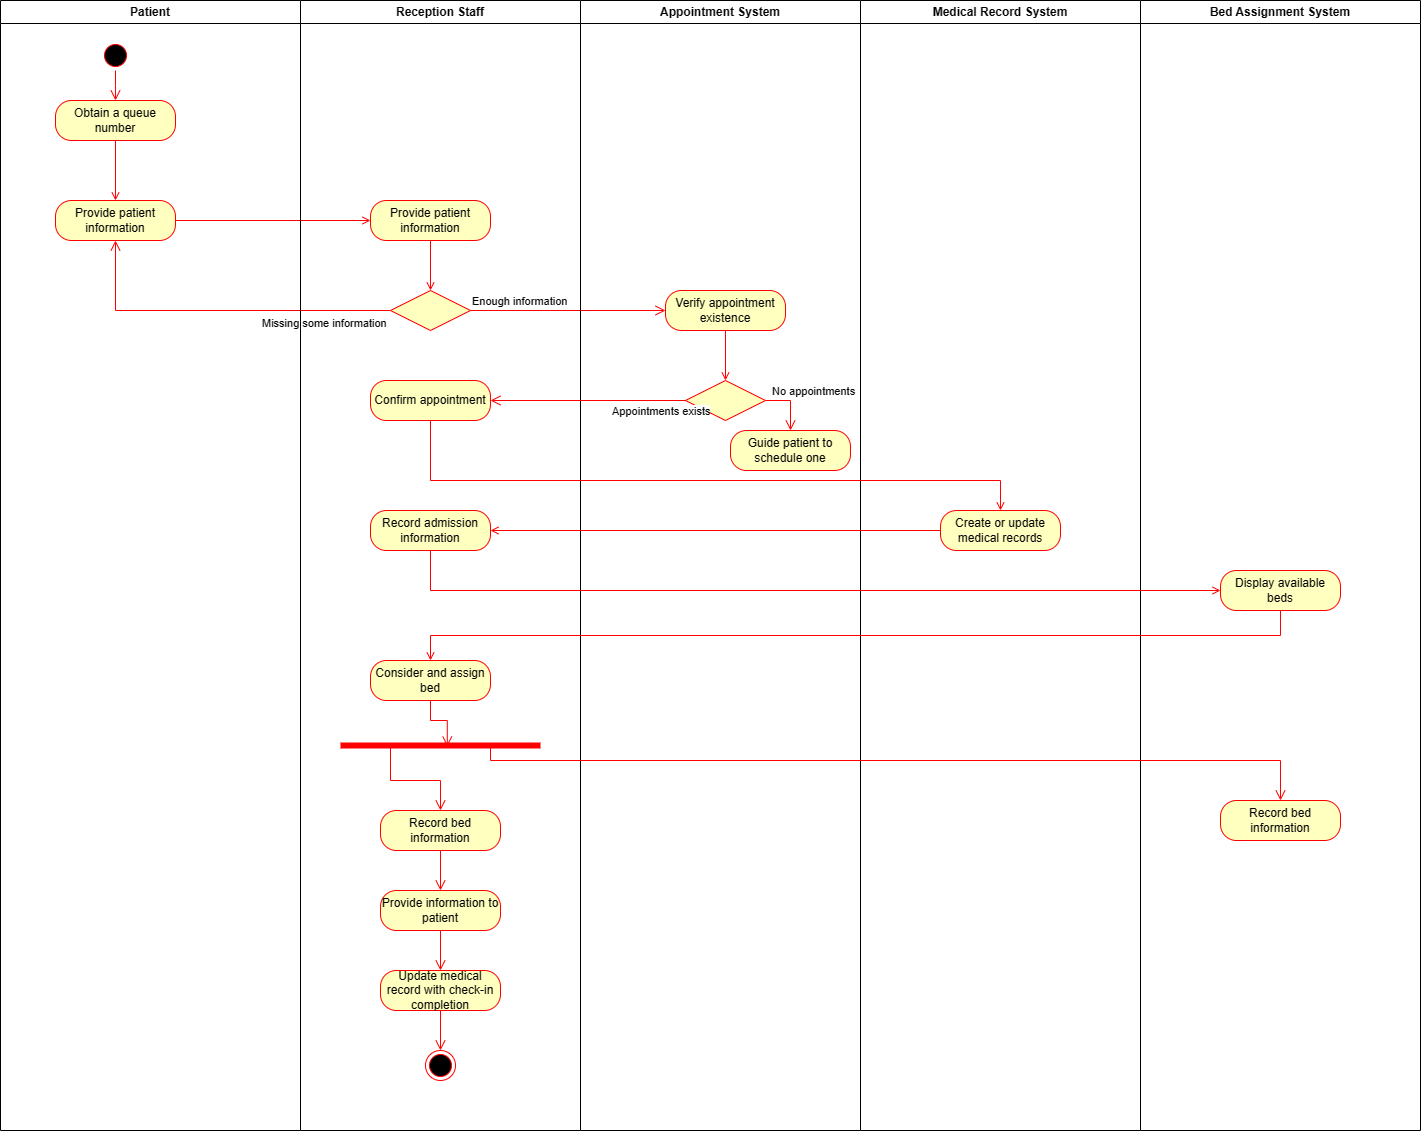

The diagram above was exported from draw.io. Its source (the exported page's mxGraphModel, read from the mxfile embedded in the PNG):
<mxGraphModel dx="698" dy="526" grid="1" gridSize="10" guides="1" tooltips="1" connect="1" arrows="1" fold="1" page="1" pageScale="1" pageWidth="827" pageHeight="1169" math="0" shadow="0">
  <root>
    <mxCell id="0" />
    <mxCell id="1" parent="0" />
    <mxCell id="deOiJ6Z60XNxLAlAElMC-1" value="Patient" style="swimlane;whiteSpace=wrap" parent="1" vertex="1">
      <mxGeometry x="100" y="100" width="300" height="1130" as="geometry" />
    </mxCell>
    <mxCell id="deOiJ6Z60XNxLAlAElMC-2" value="" style="ellipse;shape=startState;fillColor=#000000;strokeColor=#ff0000;" parent="deOiJ6Z60XNxLAlAElMC-1" vertex="1">
      <mxGeometry x="100" y="40" width="30" height="30" as="geometry" />
    </mxCell>
    <mxCell id="deOiJ6Z60XNxLAlAElMC-3" value="" style="edgeStyle=elbowEdgeStyle;elbow=horizontal;verticalAlign=bottom;endArrow=open;endSize=8;strokeColor=#FF0000;endFill=1;rounded=0;entryX=0.5;entryY=0;entryDx=0;entryDy=0;" parent="deOiJ6Z60XNxLAlAElMC-1" source="deOiJ6Z60XNxLAlAElMC-2" target="deOiJ6Z60XNxLAlAElMC-46" edge="1">
      <mxGeometry x="100" y="40" as="geometry">
        <mxPoint x="115" y="110" as="targetPoint" />
      </mxGeometry>
    </mxCell>
    <mxCell id="deOiJ6Z60XNxLAlAElMC-6" value="" style="endArrow=open;strokeColor=#FF0000;endFill=1;rounded=0;exitX=0.5;exitY=1;exitDx=0;exitDy=0;entryX=0.5;entryY=0;entryDx=0;entryDy=0;" parent="deOiJ6Z60XNxLAlAElMC-1" source="deOiJ6Z60XNxLAlAElMC-46" target="deOiJ6Z60XNxLAlAElMC-48" edge="1">
      <mxGeometry relative="1" as="geometry">
        <mxPoint x="115" y="160" as="sourcePoint" />
        <mxPoint x="115" y="190" as="targetPoint" />
      </mxGeometry>
    </mxCell>
    <mxCell id="deOiJ6Z60XNxLAlAElMC-46" value="Obtain a queue number" style="rounded=1;whiteSpace=wrap;html=1;arcSize=40;fontColor=#000000;fillColor=#ffffc0;strokeColor=#ff0000;" parent="deOiJ6Z60XNxLAlAElMC-1" vertex="1">
      <mxGeometry x="55" y="100" width="120" height="40" as="geometry" />
    </mxCell>
    <mxCell id="deOiJ6Z60XNxLAlAElMC-48" value="Provide patient information" style="rounded=1;whiteSpace=wrap;html=1;arcSize=40;fontColor=#000000;fillColor=#ffffc0;strokeColor=#ff0000;" parent="deOiJ6Z60XNxLAlAElMC-1" vertex="1">
      <mxGeometry x="55" y="200" width="120" height="40" as="geometry" />
    </mxCell>
    <mxCell id="deOiJ6Z60XNxLAlAElMC-29" value="Appointment System" style="swimlane;whiteSpace=wrap" parent="1" vertex="1">
      <mxGeometry x="680" y="100" width="280" height="1130" as="geometry" />
    </mxCell>
    <mxCell id="deOiJ6Z60XNxLAlAElMC-63" value="Verify appointment existence" style="rounded=1;whiteSpace=wrap;html=1;arcSize=40;fontColor=#000000;fillColor=#ffffc0;strokeColor=#ff0000;" parent="deOiJ6Z60XNxLAlAElMC-29" vertex="1">
      <mxGeometry x="85" y="290" width="120" height="40" as="geometry" />
    </mxCell>
    <mxCell id="deOiJ6Z60XNxLAlAElMC-64" value="" style="rhombus;whiteSpace=wrap;html=1;fontColor=#000000;fillColor=#ffffc0;strokeColor=#ff0000;" parent="deOiJ6Z60XNxLAlAElMC-29" vertex="1">
      <mxGeometry x="105" y="380" width="80" height="40" as="geometry" />
    </mxCell>
    <mxCell id="deOiJ6Z60XNxLAlAElMC-67" value="Guide patient to schedule one" style="rounded=1;whiteSpace=wrap;html=1;arcSize=40;fontColor=#000000;fillColor=#ffffc0;strokeColor=#ff0000;" parent="deOiJ6Z60XNxLAlAElMC-29" vertex="1">
      <mxGeometry x="150" y="430" width="120" height="40" as="geometry" />
    </mxCell>
    <mxCell id="deOiJ6Z60XNxLAlAElMC-65" value="No appointments" style="edgeStyle=orthogonalEdgeStyle;html=1;align=left;verticalAlign=bottom;endArrow=open;endSize=8;strokeColor=#ff0000;rounded=0;exitX=1;exitY=0.5;exitDx=0;exitDy=0;entryX=0.5;entryY=0;entryDx=0;entryDy=0;" parent="deOiJ6Z60XNxLAlAElMC-29" source="deOiJ6Z60XNxLAlAElMC-64" target="deOiJ6Z60XNxLAlAElMC-67" edge="1">
      <mxGeometry x="-0.8182" relative="1" as="geometry">
        <mxPoint x="-240" y="410" as="targetPoint" />
        <mxPoint x="-40" y="410" as="sourcePoint" />
        <mxPoint as="offset" />
      </mxGeometry>
    </mxCell>
    <mxCell id="litQJLTtcFe1SSfDvkDA-1" value="" style="endArrow=open;strokeColor=#FF0000;endFill=1;rounded=0;exitX=0.5;exitY=1;exitDx=0;exitDy=0;edgeStyle=orthogonalEdgeStyle;entryX=0.5;entryY=0;entryDx=0;entryDy=0;" parent="deOiJ6Z60XNxLAlAElMC-29" source="deOiJ6Z60XNxLAlAElMC-63" target="deOiJ6Z60XNxLAlAElMC-64" edge="1">
      <mxGeometry relative="1" as="geometry">
        <mxPoint x="370" y="540" as="sourcePoint" />
        <mxPoint x="145" y="390" as="targetPoint" />
      </mxGeometry>
    </mxCell>
    <mxCell id="deOiJ6Z60XNxLAlAElMC-44" value="Enough information" style="edgeStyle=orthogonalEdgeStyle;html=1;align=left;verticalAlign=bottom;endArrow=open;endSize=8;strokeColor=#ff0000;rounded=0;entryX=0;entryY=0.5;entryDx=0;entryDy=0;" parent="1" source="deOiJ6Z60XNxLAlAElMC-43" target="deOiJ6Z60XNxLAlAElMC-63" edge="1">
      <mxGeometry x="-1" relative="1" as="geometry">
        <mxPoint x="790" y="410" as="targetPoint" />
        <mxPoint as="offset" />
      </mxGeometry>
    </mxCell>
    <mxCell id="deOiJ6Z60XNxLAlAElMC-45" value="Missing some information" style="edgeStyle=orthogonalEdgeStyle;html=1;align=left;verticalAlign=top;endArrow=open;endSize=8;strokeColor=#ff0000;rounded=0;entryX=0.5;entryY=1;entryDx=0;entryDy=0;" parent="1" source="deOiJ6Z60XNxLAlAElMC-43" target="deOiJ6Z60XNxLAlAElMC-48" edge="1">
      <mxGeometry x="-0.2464" relative="1" as="geometry">
        <mxPoint x="500" y="480" as="targetPoint" />
        <mxPoint as="offset" />
      </mxGeometry>
    </mxCell>
    <mxCell id="deOiJ6Z60XNxLAlAElMC-50" value="" style="endArrow=open;strokeColor=#FF0000;endFill=1;rounded=0;exitX=1;exitY=0.5;exitDx=0;exitDy=0;entryX=0;entryY=0.5;entryDx=0;entryDy=0;" parent="1" source="deOiJ6Z60XNxLAlAElMC-48" target="deOiJ6Z60XNxLAlAElMC-61" edge="1">
      <mxGeometry relative="1" as="geometry">
        <mxPoint x="225" y="250" as="sourcePoint" />
        <mxPoint x="225" y="310" as="targetPoint" />
      </mxGeometry>
    </mxCell>
    <mxCell id="deOiJ6Z60XNxLAlAElMC-51" value="Reception Staff" style="swimlane;whiteSpace=wrap" parent="1" vertex="1">
      <mxGeometry x="400" y="100" width="280" height="1130" as="geometry" />
    </mxCell>
    <mxCell id="deOiJ6Z60XNxLAlAElMC-43" value="" style="rhombus;whiteSpace=wrap;html=1;fontColor=#000000;fillColor=#ffffc0;strokeColor=#ff0000;" parent="deOiJ6Z60XNxLAlAElMC-51" vertex="1">
      <mxGeometry x="90" y="290" width="80" height="40" as="geometry" />
    </mxCell>
    <mxCell id="deOiJ6Z60XNxLAlAElMC-61" value="Provide patient information" style="rounded=1;whiteSpace=wrap;html=1;arcSize=40;fontColor=#000000;fillColor=#ffffc0;strokeColor=#ff0000;" parent="deOiJ6Z60XNxLAlAElMC-51" vertex="1">
      <mxGeometry x="70" y="200" width="120" height="40" as="geometry" />
    </mxCell>
    <mxCell id="deOiJ6Z60XNxLAlAElMC-62" value="" style="endArrow=open;strokeColor=#FF0000;endFill=1;rounded=0;exitX=0.5;exitY=1;exitDx=0;exitDy=0;entryX=0.5;entryY=0;entryDx=0;entryDy=0;" parent="deOiJ6Z60XNxLAlAElMC-51" source="deOiJ6Z60XNxLAlAElMC-61" target="deOiJ6Z60XNxLAlAElMC-43" edge="1">
      <mxGeometry relative="1" as="geometry">
        <mxPoint x="60" y="270" as="sourcePoint" />
        <mxPoint x="255" y="270" as="targetPoint" />
      </mxGeometry>
    </mxCell>
    <mxCell id="deOiJ6Z60XNxLAlAElMC-74" value="Confirm appointment" style="rounded=1;whiteSpace=wrap;html=1;arcSize=40;fontColor=#000000;fillColor=#ffffc0;strokeColor=#ff0000;" parent="deOiJ6Z60XNxLAlAElMC-51" vertex="1">
      <mxGeometry x="70" y="380" width="120" height="40" as="geometry" />
    </mxCell>
    <mxCell id="deOiJ6Z60XNxLAlAElMC-85" value="Record admission information" style="rounded=1;whiteSpace=wrap;html=1;arcSize=40;fontColor=#000000;fillColor=#ffffc0;strokeColor=#ff0000;" parent="deOiJ6Z60XNxLAlAElMC-51" vertex="1">
      <mxGeometry x="70" y="510" width="120" height="40" as="geometry" />
    </mxCell>
    <mxCell id="5uVixd5l4amyBA23NxcI-1" value="Consider and assign bed" style="rounded=1;whiteSpace=wrap;html=1;arcSize=40;fontColor=#000000;fillColor=#ffffc0;strokeColor=#ff0000;" parent="deOiJ6Z60XNxLAlAElMC-51" vertex="1">
      <mxGeometry x="70" y="660" width="120" height="40" as="geometry" />
    </mxCell>
    <mxCell id="5uVixd5l4amyBA23NxcI-4" value="Record bed information" style="rounded=1;whiteSpace=wrap;html=1;arcSize=40;fontColor=#000000;fillColor=#ffffc0;strokeColor=#ff0000;" parent="deOiJ6Z60XNxLAlAElMC-51" vertex="1">
      <mxGeometry x="80" y="810" width="120" height="40" as="geometry" />
    </mxCell>
    <mxCell id="deOiJ6Z60XNxLAlAElMC-52" value="" style="ellipse;shape=endState;fillColor=#000000;strokeColor=#ff0000" parent="deOiJ6Z60XNxLAlAElMC-51" vertex="1">
      <mxGeometry x="125" y="1050" width="30" height="30" as="geometry" />
    </mxCell>
    <mxCell id="5uVixd5l4amyBA23NxcI-5" value="" style="shape=line;html=1;strokeWidth=6;strokeColor=#ff0000;" parent="deOiJ6Z60XNxLAlAElMC-51" vertex="1">
      <mxGeometry x="40" y="740" width="200" height="10" as="geometry" />
    </mxCell>
    <mxCell id="5uVixd5l4amyBA23NxcI-8" value="" style="edgeStyle=orthogonalEdgeStyle;html=1;verticalAlign=bottom;endArrow=open;endSize=8;strokeColor=#ff0000;rounded=0;exitX=0.5;exitY=1;exitDx=0;exitDy=0;entryX=0.534;entryY=0.605;entryDx=0;entryDy=0;entryPerimeter=0;" parent="deOiJ6Z60XNxLAlAElMC-51" source="5uVixd5l4amyBA23NxcI-1" target="5uVixd5l4amyBA23NxcI-5" edge="1">
      <mxGeometry relative="1" as="geometry">
        <mxPoint x="130" y="740" as="targetPoint" />
        <mxPoint x="260" y="755" as="sourcePoint" />
      </mxGeometry>
    </mxCell>
    <mxCell id="5uVixd5l4amyBA23NxcI-10" value="" style="edgeStyle=orthogonalEdgeStyle;html=1;verticalAlign=bottom;endArrow=open;endSize=8;strokeColor=#ff0000;rounded=0;exitX=0.25;exitY=0.5;exitDx=0;exitDy=0;exitPerimeter=0;entryX=0.5;entryY=0;entryDx=0;entryDy=0;" parent="deOiJ6Z60XNxLAlAElMC-51" source="5uVixd5l4amyBA23NxcI-5" target="5uVixd5l4amyBA23NxcI-4" edge="1">
      <mxGeometry relative="1" as="geometry">
        <mxPoint x="440" y="800" as="targetPoint" />
        <mxPoint x="250" y="755" as="sourcePoint" />
      </mxGeometry>
    </mxCell>
    <mxCell id="5uVixd5l4amyBA23NxcI-14" value="Provide information to patient" style="rounded=1;whiteSpace=wrap;html=1;arcSize=40;fontColor=#000000;fillColor=#ffffc0;strokeColor=#ff0000;" parent="deOiJ6Z60XNxLAlAElMC-51" vertex="1">
      <mxGeometry x="80" y="890" width="120" height="40" as="geometry" />
    </mxCell>
    <mxCell id="5uVixd5l4amyBA23NxcI-16" value="" style="edgeStyle=orthogonalEdgeStyle;html=1;verticalAlign=bottom;endArrow=open;endSize=8;strokeColor=#ff0000;rounded=0;exitX=0.5;exitY=1;exitDx=0;exitDy=0;entryX=0.5;entryY=0;entryDx=0;entryDy=0;" parent="deOiJ6Z60XNxLAlAElMC-51" source="5uVixd5l4amyBA23NxcI-4" target="5uVixd5l4amyBA23NxcI-14" edge="1">
      <mxGeometry relative="1" as="geometry">
        <mxPoint x="100" y="810" as="targetPoint" />
        <mxPoint x="100" y="755" as="sourcePoint" />
      </mxGeometry>
    </mxCell>
    <mxCell id="5uVixd5l4amyBA23NxcI-17" value="Update medical record with check-in completion" style="rounded=1;whiteSpace=wrap;html=1;arcSize=40;fontColor=#000000;fillColor=#ffffc0;strokeColor=#ff0000;" parent="deOiJ6Z60XNxLAlAElMC-51" vertex="1">
      <mxGeometry x="80" y="970" width="120" height="40" as="geometry" />
    </mxCell>
    <mxCell id="5uVixd5l4amyBA23NxcI-18" value="" style="edgeStyle=orthogonalEdgeStyle;html=1;verticalAlign=bottom;endArrow=open;endSize=8;strokeColor=#ff0000;rounded=0;exitX=0.5;exitY=1;exitDx=0;exitDy=0;entryX=0.5;entryY=0;entryDx=0;entryDy=0;" parent="deOiJ6Z60XNxLAlAElMC-51" source="5uVixd5l4amyBA23NxcI-14" target="5uVixd5l4amyBA23NxcI-17" edge="1">
      <mxGeometry relative="1" as="geometry">
        <mxPoint x="139" y="990" as="targetPoint" />
        <mxPoint x="139.44000000000005" y="950" as="sourcePoint" />
      </mxGeometry>
    </mxCell>
    <mxCell id="5uVixd5l4amyBA23NxcI-19" value="" style="edgeStyle=orthogonalEdgeStyle;html=1;verticalAlign=bottom;endArrow=open;endSize=8;strokeColor=#ff0000;rounded=0;exitX=0.5;exitY=1;exitDx=0;exitDy=0;entryX=0.5;entryY=0;entryDx=0;entryDy=0;" parent="deOiJ6Z60XNxLAlAElMC-51" source="5uVixd5l4amyBA23NxcI-17" target="deOiJ6Z60XNxLAlAElMC-52" edge="1">
      <mxGeometry relative="1" as="geometry">
        <mxPoint x="139.44000000000005" y="1060" as="targetPoint" />
        <mxPoint x="139.44000000000005" y="1020" as="sourcePoint" />
      </mxGeometry>
    </mxCell>
    <mxCell id="deOiJ6Z60XNxLAlAElMC-66" value="Appointments exists" style="edgeStyle=orthogonalEdgeStyle;html=1;align=left;verticalAlign=bottom;endArrow=open;endSize=8;strokeColor=#ff0000;rounded=0;exitX=0;exitY=0.5;exitDx=0;exitDy=0;entryX=1;entryY=0.5;entryDx=0;entryDy=0;" parent="1" source="deOiJ6Z60XNxLAlAElMC-64" target="deOiJ6Z60XNxLAlAElMC-74" edge="1">
      <mxGeometry x="-0.2308" y="20" relative="1" as="geometry">
        <mxPoint x="530" y="500" as="targetPoint" />
        <mxPoint x="650" y="480" as="sourcePoint" />
        <mxPoint as="offset" />
      </mxGeometry>
    </mxCell>
    <mxCell id="deOiJ6Z60XNxLAlAElMC-75" value="Medical Record System" style="swimlane;whiteSpace=wrap" parent="1" vertex="1">
      <mxGeometry x="960" y="100" width="280" height="1130" as="geometry" />
    </mxCell>
    <mxCell id="deOiJ6Z60XNxLAlAElMC-82" value="Create or update medical records" style="rounded=1;whiteSpace=wrap;html=1;arcSize=40;fontColor=#000000;fillColor=#ffffc0;strokeColor=#ff0000;" parent="deOiJ6Z60XNxLAlAElMC-75" vertex="1">
      <mxGeometry x="80" y="510" width="120" height="40" as="geometry" />
    </mxCell>
    <mxCell id="deOiJ6Z60XNxLAlAElMC-81" value="" style="endArrow=open;strokeColor=#FF0000;endFill=1;rounded=0;exitX=0.5;exitY=1;exitDx=0;exitDy=0;edgeStyle=orthogonalEdgeStyle;entryX=0.5;entryY=0;entryDx=0;entryDy=0;" parent="1" source="deOiJ6Z60XNxLAlAElMC-74" target="deOiJ6Z60XNxLAlAElMC-82" edge="1">
      <mxGeometry relative="1" as="geometry">
        <mxPoint x="529.5" y="540" as="sourcePoint" />
        <mxPoint x="1110" y="610" as="targetPoint" />
        <Array as="points">
          <mxPoint x="530" y="580" />
          <mxPoint x="1100" y="580" />
        </Array>
      </mxGeometry>
    </mxCell>
    <mxCell id="deOiJ6Z60XNxLAlAElMC-84" value="" style="endArrow=open;strokeColor=#FF0000;endFill=1;rounded=0;exitX=0;exitY=0.5;exitDx=0;exitDy=0;edgeStyle=orthogonalEdgeStyle;entryX=1;entryY=0.5;entryDx=0;entryDy=0;" parent="1" source="deOiJ6Z60XNxLAlAElMC-82" target="deOiJ6Z60XNxLAlAElMC-85" edge="1">
      <mxGeometry relative="1" as="geometry">
        <mxPoint x="510" y="680" as="sourcePoint" />
        <mxPoint x="610" y="670" as="targetPoint" />
      </mxGeometry>
    </mxCell>
    <mxCell id="deOiJ6Z60XNxLAlAElMC-86" value="Bed Assignment System" style="swimlane;whiteSpace=wrap" parent="1" vertex="1">
      <mxGeometry x="1240" y="100" width="280" height="1130" as="geometry" />
    </mxCell>
    <mxCell id="deOiJ6Z60XNxLAlAElMC-87" value="Display available beds" style="rounded=1;whiteSpace=wrap;html=1;arcSize=40;fontColor=#000000;fillColor=#ffffc0;strokeColor=#ff0000;" parent="deOiJ6Z60XNxLAlAElMC-86" vertex="1">
      <mxGeometry x="80" y="570" width="120" height="40" as="geometry" />
    </mxCell>
    <mxCell id="5uVixd5l4amyBA23NxcI-11" value="Record bed information" style="rounded=1;whiteSpace=wrap;html=1;arcSize=40;fontColor=#000000;fillColor=#ffffc0;strokeColor=#ff0000;" parent="deOiJ6Z60XNxLAlAElMC-86" vertex="1">
      <mxGeometry x="80" y="800" width="120" height="40" as="geometry" />
    </mxCell>
    <mxCell id="deOiJ6Z60XNxLAlAElMC-88" value="" style="endArrow=open;strokeColor=#FF0000;endFill=1;rounded=0;exitX=0.5;exitY=1;exitDx=0;exitDy=0;edgeStyle=orthogonalEdgeStyle;entryX=0;entryY=0.5;entryDx=0;entryDy=0;" parent="1" source="deOiJ6Z60XNxLAlAElMC-85" target="deOiJ6Z60XNxLAlAElMC-87" edge="1">
      <mxGeometry relative="1" as="geometry">
        <mxPoint x="1050" y="640" as="sourcePoint" />
        <mxPoint x="1310" y="700" as="targetPoint" />
      </mxGeometry>
    </mxCell>
    <mxCell id="5uVixd5l4amyBA23NxcI-3" value="" style="endArrow=open;strokeColor=#FF0000;endFill=1;rounded=0;exitX=0.5;exitY=1;exitDx=0;exitDy=0;edgeStyle=orthogonalEdgeStyle;entryX=0.5;entryY=0;entryDx=0;entryDy=0;" parent="1" source="deOiJ6Z60XNxLAlAElMC-87" target="5uVixd5l4amyBA23NxcI-1" edge="1">
      <mxGeometry relative="1" as="geometry">
        <mxPoint x="1030.04" y="770" as="sourcePoint" />
        <mxPoint x="1820.04" y="810" as="targetPoint" />
      </mxGeometry>
    </mxCell>
    <mxCell id="5uVixd5l4amyBA23NxcI-6" value="" style="edgeStyle=orthogonalEdgeStyle;html=1;verticalAlign=bottom;endArrow=open;endSize=8;strokeColor=#ff0000;rounded=0;exitX=0.75;exitY=0.5;exitDx=0;exitDy=0;exitPerimeter=0;entryX=0.5;entryY=0;entryDx=0;entryDy=0;" parent="1" source="5uVixd5l4amyBA23NxcI-5" target="5uVixd5l4amyBA23NxcI-11" edge="1">
      <mxGeometry relative="1" as="geometry">
        <mxPoint x="1354.5714750744048" y="880" as="targetPoint" />
        <Array as="points">
          <mxPoint x="590" y="860" />
          <mxPoint x="1380" y="860" />
        </Array>
      </mxGeometry>
    </mxCell>
  </root>
</mxGraphModel>